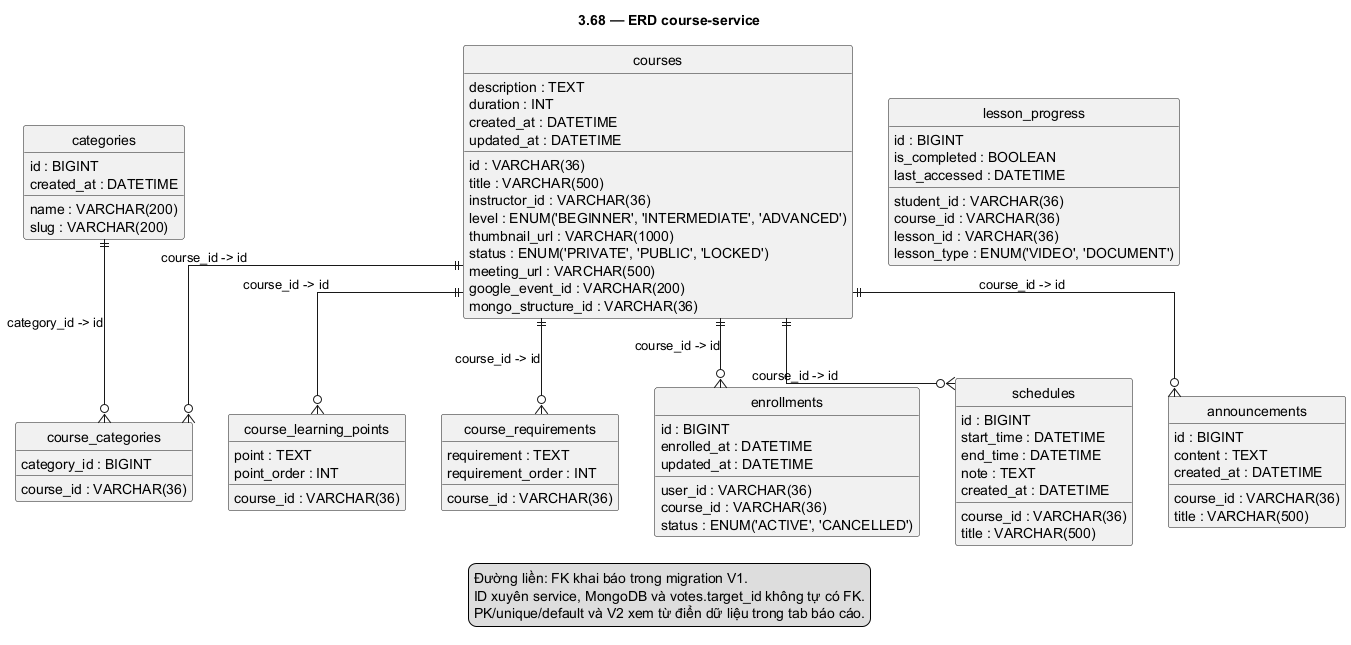

The diagram above was rendered by PlantUML. Its source (embedded in the PNG):
@startuml
skinparam defaultFontName DejaVu Sans
skinparam shadowing false
hide footbox
title 3.68 — ERD course-service
top to bottom direction
hide circle
skinparam linetype ortho
entity "categories" as categories {
id : BIGINT
name : VARCHAR(200)
slug : VARCHAR(200)
created_at : DATETIME
}
entity "courses" as courses {
id : VARCHAR(36)
title : VARCHAR(500)
description : TEXT
instructor_id : VARCHAR(36)
duration : INT
level : ENUM('BEGINNER', 'INTERMEDIATE', 'ADVANCED')
thumbnail_url : VARCHAR(1000)
status : ENUM('PRIVATE', 'PUBLIC', 'LOCKED')
meeting_url : VARCHAR(500)
google_event_id : VARCHAR(200)
mongo_structure_id : VARCHAR(36)
created_at : DATETIME
updated_at : DATETIME
}
entity "course_categories" as course_categories {
course_id : VARCHAR(36)
category_id : BIGINT
}
entity "course_learning_points" as course_learning_points {
course_id : VARCHAR(36)
point : TEXT
point_order : INT
}
entity "course_requirements" as course_requirements {
course_id : VARCHAR(36)
requirement : TEXT
requirement_order : INT
}
entity "enrollments" as enrollments {
id : BIGINT
user_id : VARCHAR(36)
course_id : VARCHAR(36)
status : ENUM('ACTIVE', 'CANCELLED')
enrolled_at : DATETIME
updated_at : DATETIME
}
entity "schedules" as schedules {
id : BIGINT
course_id : VARCHAR(36)
title : VARCHAR(500)
start_time : DATETIME
end_time : DATETIME
note : TEXT
created_at : DATETIME
}
entity "announcements" as announcements {
id : BIGINT
course_id : VARCHAR(36)
title : VARCHAR(500)
content : TEXT
created_at : DATETIME
}
entity "lesson_progress" as lesson_progress {
id : BIGINT
student_id : VARCHAR(36)
course_id : VARCHAR(36)
lesson_id : VARCHAR(36)
lesson_type : ENUM('VIDEO', 'DOCUMENT')
is_completed : BOOLEAN
last_accessed : DATETIME
}
courses ||--o{ course_categories : "course_id -> id"
categories ||--o{ course_categories : "category_id -> id"
courses ||--o{ course_learning_points : "course_id -> id"
courses ||--o{ course_requirements : "course_id -> id"
courses ||--o{ enrollments : "course_id -> id"
courses ||--o{ schedules : "course_id -> id"
courses ||--o{ announcements : "course_id -> id"
legend bottom
Đường liền: FK khai báo trong migration V1.
ID xuyên service, MongoDB và votes.target_id không tự có FK.
PK/unique/default và V2 xem từ điển dữ liệu trong tab báo cáo.
endlegend
@enduml